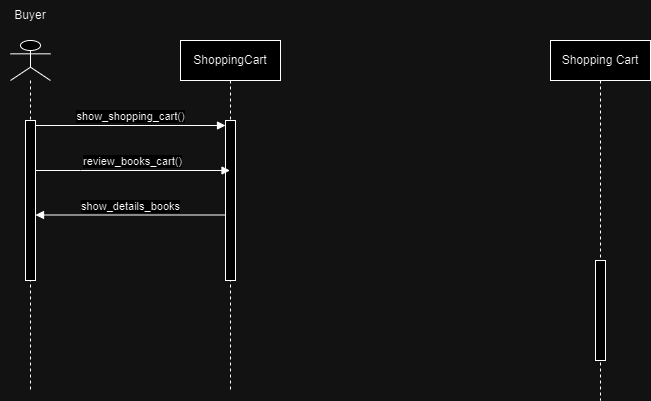

The diagram above was exported from draw.io. Its source (the exported page's mxGraphModel, read from the mxfile embedded in the PNG):
<mxGraphModel dx="712" dy="825" grid="1" gridSize="10" guides="1" tooltips="1" connect="1" arrows="1" fold="1" page="1" pageScale="1" pageWidth="827" pageHeight="1169" background="none" math="0" shadow="0">
  <root>
    <mxCell id="0" />
    <mxCell id="1" parent="0" />
    <mxCell id="8b_9ISA-oMrZKSgYdv5b-1" value="" style="shape=umlLifeline;perimeter=lifelinePerimeter;whiteSpace=wrap;html=1;container=1;dropTarget=0;collapsible=0;recursiveResize=0;outlineConnect=0;portConstraint=eastwest;newEdgeStyle={&quot;curved&quot;:0,&quot;rounded&quot;:0};participant=umlActor;" vertex="1" parent="1">
      <mxGeometry x="70" y="70" width="40" height="350" as="geometry" />
    </mxCell>
    <mxCell id="8b_9ISA-oMrZKSgYdv5b-2" value="" style="html=1;points=[[0,0,0,0,5],[0,1,0,0,-5],[1,0,0,0,5],[1,1,0,0,-5]];perimeter=orthogonalPerimeter;outlineConnect=0;targetShapes=umlLifeline;portConstraint=eastwest;newEdgeStyle={&quot;curved&quot;:0,&quot;rounded&quot;:0};" vertex="1" parent="8b_9ISA-oMrZKSgYdv5b-1">
      <mxGeometry x="15" y="80" width="10" height="160" as="geometry" />
    </mxCell>
    <mxCell id="8b_9ISA-oMrZKSgYdv5b-3" value="Buyer" style="text;html=1;align=center;verticalAlign=middle;whiteSpace=wrap;rounded=0;" vertex="1" parent="1">
      <mxGeometry x="60" y="30" width="60" height="30" as="geometry" />
    </mxCell>
    <mxCell id="8b_9ISA-oMrZKSgYdv5b-4" value="ShoppingCart" style="shape=umlLifeline;perimeter=lifelinePerimeter;whiteSpace=wrap;html=1;container=1;dropTarget=0;collapsible=0;recursiveResize=0;outlineConnect=0;portConstraint=eastwest;newEdgeStyle={&quot;edgeStyle&quot;:&quot;elbowEdgeStyle&quot;,&quot;elbow&quot;:&quot;vertical&quot;,&quot;curved&quot;:0,&quot;rounded&quot;:0};" vertex="1" parent="1">
      <mxGeometry x="240" y="70" width="100" height="350" as="geometry" />
    </mxCell>
    <mxCell id="8b_9ISA-oMrZKSgYdv5b-5" value="" style="html=1;points=[[0,0,0,0,5],[0,1,0,0,-5],[1,0,0,0,5],[1,1,0,0,-5]];perimeter=orthogonalPerimeter;outlineConnect=0;targetShapes=umlLifeline;portConstraint=eastwest;newEdgeStyle={&quot;curved&quot;:0,&quot;rounded&quot;:0};" vertex="1" parent="8b_9ISA-oMrZKSgYdv5b-4">
      <mxGeometry x="45" y="80" width="10" height="160" as="geometry" />
    </mxCell>
    <mxCell id="8b_9ISA-oMrZKSgYdv5b-6" value="show_shopping_cart()" style="html=1;verticalAlign=bottom;endArrow=block;curved=0;rounded=0;exitX=1;exitY=0;exitDx=0;exitDy=5;exitPerimeter=0;" edge="1" parent="1" source="8b_9ISA-oMrZKSgYdv5b-2" target="8b_9ISA-oMrZKSgYdv5b-5">
      <mxGeometry width="80" relative="1" as="geometry">
        <mxPoint x="370" y="200" as="sourcePoint" />
        <mxPoint x="230" y="210" as="targetPoint" />
      </mxGeometry>
    </mxCell>
    <mxCell id="8b_9ISA-oMrZKSgYdv5b-7" value="Shopping Cart" style="shape=umlLifeline;perimeter=lifelinePerimeter;whiteSpace=wrap;html=1;container=1;dropTarget=0;collapsible=0;recursiveResize=0;outlineConnect=0;portConstraint=eastwest;newEdgeStyle={&quot;edgeStyle&quot;:&quot;elbowEdgeStyle&quot;,&quot;elbow&quot;:&quot;vertical&quot;,&quot;curved&quot;:0,&quot;rounded&quot;:0};" vertex="1" parent="1">
      <mxGeometry x="610" y="70" width="100" height="360" as="geometry" />
    </mxCell>
    <mxCell id="8b_9ISA-oMrZKSgYdv5b-8" value="" style="html=1;points=[[0,0,0,0,5],[0,1,0,0,-5],[1,0,0,0,5],[1,1,0,0,-5]];perimeter=orthogonalPerimeter;outlineConnect=0;targetShapes=umlLifeline;portConstraint=eastwest;newEdgeStyle={&quot;curved&quot;:0,&quot;rounded&quot;:0};" vertex="1" parent="8b_9ISA-oMrZKSgYdv5b-7">
      <mxGeometry x="45" y="220" width="10" height="100" as="geometry" />
    </mxCell>
    <mxCell id="8b_9ISA-oMrZKSgYdv5b-9" value="review_books_cart()" style="html=1;verticalAlign=bottom;endArrow=block;curved=0;rounded=0;" edge="1" parent="1" source="8b_9ISA-oMrZKSgYdv5b-2" target="8b_9ISA-oMrZKSgYdv5b-4">
      <mxGeometry x="-0.0026" width="80" relative="1" as="geometry">
        <mxPoint x="90" y="200" as="sourcePoint" />
        <mxPoint x="289.5" y="200" as="targetPoint" />
        <Array as="points">
          <mxPoint x="140" y="200" />
        </Array>
        <mxPoint as="offset" />
      </mxGeometry>
    </mxCell>
    <mxCell id="8b_9ISA-oMrZKSgYdv5b-12" value="show_details_books" style="html=1;verticalAlign=bottom;endArrow=block;curved=0;rounded=0;exitX=0;exitY=1;exitDx=0;exitDy=-5;exitPerimeter=0;" edge="1" parent="1">
      <mxGeometry width="80" relative="1" as="geometry">
        <mxPoint x="285" y="244.5" as="sourcePoint" />
        <mxPoint x="95" y="244.5" as="targetPoint" />
      </mxGeometry>
    </mxCell>
  </root>
</mxGraphModel>